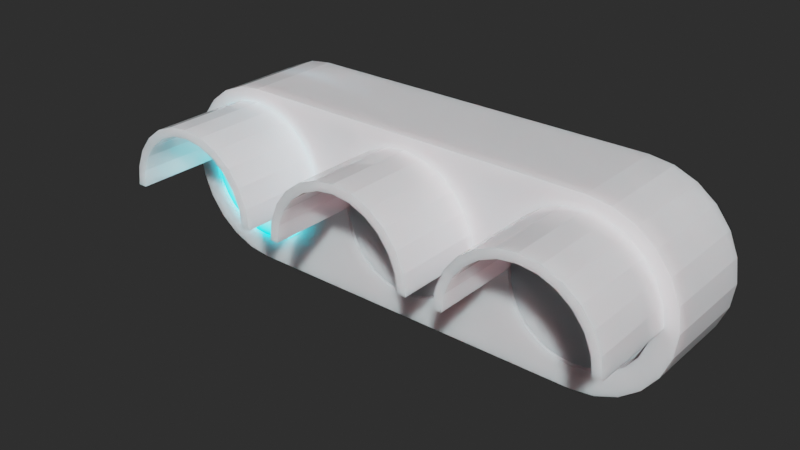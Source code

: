 # Source: traffic_light_green.blend  (saved by Blender 3.3.6; exported with 4.5.12 LTS)
import bpy
from mathutils import Matrix  # noqa: F401  (used for matrix-valued properties, if any)

bpy.ops.wm.read_factory_settings(use_empty=True)
scene = bpy.context.scene
scene.name = 'Scene'

# ---- collections
col_traffic_light_green = bpy.data.collections.new('traffic_light_green'); scene.collection.children.link(col_traffic_light_green)

# ---- materials (node trees are filled in below, after node groups)
mat_traffic_light_body = bpy.data.materials.new('traffic_light_body')
mat_traffic_light_green = bpy.data.materials.new('traffic_light_green')

# ---- material node trees
mat_traffic_light_body.use_nodes = True; mat_traffic_light_body.node_tree.nodes.clear()
_N = mat_traffic_light_body.node_tree.nodes; _L = mat_traffic_light_body.node_tree.links
n0 = _N.new('ShaderNodeOutputMaterial'); n0.name = 'Material Output'; n0.location = (300, 300)
n1 = _N.new('ShaderNodeBsdfPrincipled'); n1.name = 'Principled BSDF.001'; n1.location = (-361, 413)
n1.distribution = 'GGX'
n1.subsurface_method = 'BURLEY'
n1.inputs[2].default_value = 0.0
n1.inputs[3].default_value = 1.45
n1.inputs[8].default_value = 1.0
n1.inputs[9].default_value = (0.3, 0.2, 0.2)
n1.inputs[10].default_value = 0.2
n1.inputs[27].default_value = (0.0, 0.0, 0.0, 1.0)
n1.inputs[28].default_value = 1.0
n2 = _N.new('ShaderNodeRGB'); n2.name = 'RGB.001'; n2.location = (-788, 234)
n2.outputs[0].default_value = (1.0, 1.0, 1.0, 1.0)
n3 = _N.new('ShaderNodeRGB'); n3.name = 'RGB.002'; n3.location = (-969, 475)
n3.outputs[0].default_value = (0.9369, 0.9524, 1.0, 1.0)
n4 = _N.new('ShaderNodeRGB'); n4.name = 'RGB'; n4.location = (-777, 443)
n4.outputs[0].default_value = (1.0, 0.9484, 0.858, 1.0)
n5 = _N.new('ShaderNodeMix'); n5.name = 'Mix'; n5.location = (-531, 293)
n5.data_type = 'RGBA'
n5.inputs[0].default_value = 0.2
n5.inputs[7].default_value = (1.0, 0.9069, 0.8795, 1.0)
_L.new(n1.outputs[0], n0.inputs[0])
_L.new(n3.outputs[0], n5.inputs[6])
_L.new(n5.outputs[2], n1.inputs[0])
n0.is_active_output = True
mat_traffic_light_green.use_nodes = True; mat_traffic_light_green.node_tree.nodes.clear()
_N = mat_traffic_light_green.node_tree.nodes; _L = mat_traffic_light_green.node_tree.links
n0 = _N.new('ShaderNodeBsdfPrincipled'); n0.name = 'Principled BSDF'; n0.location = (10, 300)
n0.distribution = 'GGX'
n0.subsurface_method = 'BURLEY'
n0.inputs[1].default_value = 0.6
n0.inputs[2].default_value = 1.0
n0.inputs[3].default_value = 0.5
n0.inputs[28].default_value = 2.2
n1 = _N.new('ShaderNodeOutputMaterial'); n1.name = 'Material Output'; n1.location = (300, 300)
n2 = _N.new('ShaderNodeValToRGB'); n2.name = 'カラーランプ'; n2.location = (-280, -100)
while len(n2.color_ramp.elements) > 1: n2.color_ramp.elements.remove(n2.color_ramp.elements[-1])
n2.color_ramp.elements[0].position = 0.0; n2.color_ramp.elements[0].color = (0.0, 0.8447, 1.0, 1.0)
_e = n2.color_ramp.elements.new(0.9978); _e.color = (1.0, 1.0, 1.0, 1.0)
n3 = _N.new('ShaderNodeTexGradient'); n3.name = 'グラデーションテクスチャ'; n3.location = (-470, -120)
n3.gradient_type = 'SPHERICAL'
n4 = _N.new('ShaderNodeMapping'); n4.name = 'マッピング'; n4.location = (-660, -160)
n4.inputs[3].default_value = (7.0, 0.0, 7.0)
n5 = _N.new('ShaderNodeTexCoord'); n5.name = 'テクスチャ座標'; n5.location = (-850, -120)
n6 = _N.new('ShaderNodeBrightContrast'); n6.name = '輝度/コントラスト'; n6.location = (-180, 280)
n6.inputs[0].default_value = (0.0, 0.9207, 1.0, 1.0)
_L.new(n0.outputs[0], n1.inputs[0])
_L.new(n2.outputs[0], n0.inputs[27])
_L.new(n3.outputs[1], n2.inputs[0])
_L.new(n4.outputs[0], n3.inputs[0])
_L.new(n5.outputs[3], n4.inputs[0])
_L.new(n6.outputs[0], n0.inputs[0])
n1.is_active_output = True

# ---- world
world_world = bpy.data.worlds.new('World'); scene.world = world_world
world_world.use_nodes = True; world_world.node_tree.nodes.clear()
_N = world_world.node_tree.nodes; _L = world_world.node_tree.links
n0 = _N.new('ShaderNodeOutputWorld'); n0.name = 'World Output'; n0.location = (300, 300)
n1 = _N.new('ShaderNodeBackground'); n1.name = 'Background'; n1.location = (10, 300)
n1.inputs[0].default_value = (0.05088, 0.05088, 0.05088, 1.0)
n1.inputs[1].default_value = 0.5
_L.new(n1.outputs[0], n0.inputs[0])
n0.is_active_output = True
world_world.color = (0.05088, 0.05088, 0.05088)
world_world.use_sun_shadow = False
world_world.sun_shadow_jitter_overblur = 0.0

# ---- meshes
me_x = bpy.data.meshes.new('円')
me_x.from_pydata([(0.8042, -0.2172, 0.1459), (0.7758, -0.2172, 0.1431), (0.7485, -0.2172, 0.1348), (0.7234, -0.2172, 0.1214), (0.7013, -0.2172, 0.1033), (0.6832, -0.2172, 0.08122), (0.6698, -0.2172, 0.05607), (0.6615, -0.2172, 0.02877), (0.6587, -0.2172, 0.000382), (0.6615, -0.2172, -0.02801), (0.6698, -0.2172, -0.0553), (0.6832, -0.2172, -0.08046), (0.7013, -0.2172, -0.1025), (0.7234, -0.2172, -0.1206), (0.7485, -0.2172, -0.134), (0.7758, -0.2172, -0.1423), (0.8042, -0.2172, -0.1451), (0.8326, -0.2172, -0.1423), (0.8599, -0.2172, -0.134), (0.8851, -0.2172, -0.1206), (0.9071, -0.2172, -0.1025), (0.9252, -0.2172, -0.08046), (0.9387, -0.2172, -0.0553), (0.9469, -0.2172, -0.02801), (0.9497, -0.2172, 0.000382), (0.9469, -0.2172, 0.02877), (0.9387, -0.2172, 0.05607), (0.9252, -0.2172, 0.08122), (0.9071, -0.2172, 0.1033), (0.8851, -0.2172, 0.1214), (0.8599, -0.2172, 0.1348), (0.8326, -0.2172, 0.1431), (0.8042, -0.1614, 0.1459), (0.7758, -0.1614, 0.1431), (0.7485, -0.1614, 0.1348), (0.7234, -0.1614, 0.1214), (0.7013, -0.1614, 0.1033), (0.6832, -0.1614, 0.08122), (0.6698, -0.1614, 0.05607), (0.6615, -0.1614, 0.02877), (0.6587, -0.1614, 0.000382), (0.6615, -0.1614, -0.02801), (0.6698, -0.1614, -0.0553), (0.6832, -0.1614, -0.08046), (0.7013, -0.1614, -0.1025), (0.7234, -0.1614, -0.1206), (0.7485, -0.1614, -0.134), (0.7758, -0.1614, -0.1423), (0.8042, -0.1614, -0.1451), (0.8326, -0.1614, -0.1423), (0.8599, -0.1614, -0.134), (0.8851, -0.1614, -0.1206), (0.9071, -0.1614, -0.1025), (0.9252, -0.1614, -0.08046), (0.9387, -0.1614, -0.0553), (0.9469, -0.1614, -0.02801), (0.9497, -0.1614, 0.000382), (0.9469, -0.1614, 0.02877), (0.9387, -0.1614, 0.05607), (0.9252, -0.1614, 0.08122), (0.9071, -0.1614, 0.1033), (0.8851, -0.1614, 0.1214), (0.8599, -0.1614, 0.1348), (0.8326, -0.1614, 0.1431), (0.4045, -0.2172, 0.1459), (0.3761, -0.2172, 0.1431), (0.3488, -0.2172, 0.1348), (0.3237, -0.2172, 0.1214), (0.3016, -0.2172, 0.1033), (0.2835, -0.2172, 0.08122), (0.2701, -0.2172, 0.05607), (0.2618, -0.2172, 0.02877), (0.259, -0.2172, 0.000382), (0.2618, -0.2172, -0.02801), (0.2701, -0.2172, -0.0553), (0.2835, -0.2172, -0.08046), (0.3016, -0.2172, -0.1025), (0.3237, -0.2172, -0.1206), (0.3488, -0.2172, -0.134), (0.3761, -0.2172, -0.1423), (0.4045, -0.2172, -0.1451), (0.4329, -0.2172, -0.1423), (0.4602, -0.2172, -0.134), (0.4854, -0.2172, -0.1206), (0.5074, -0.2172, -0.1025), (0.5255, -0.2172, -0.08046), (0.5389, -0.2172, -0.0553), (0.5472, -0.2172, -0.02801), (0.55, -0.2172, 0.000382), (0.5472, -0.2172, 0.02877), (0.5389, -0.2172, 0.05607), (0.5255, -0.2172, 0.08122), (0.5074, -0.2172, 0.1033), (0.4854, -0.2172, 0.1214), (0.4602, -0.2172, 0.1348), (0.4329, -0.2172, 0.1431), (0.4045, -0.1614, 0.1459), (0.3761, -0.1614, 0.1431), (0.3488, -0.1614, 0.1348), (0.3237, -0.1614, 0.1214), (0.3016, -0.1614, 0.1033), (0.2835, -0.1614, 0.08122), (0.2701, -0.1614, 0.05607), (0.2618, -0.1614, 0.02877), (0.259, -0.1614, 0.000382), (0.2618, -0.1614, -0.02801), (0.2701, -0.1614, -0.0553), (0.2835, -0.1614, -0.08046), (0.3016, -0.1614, -0.1025), (0.3237, -0.1614, -0.1206), (0.3488, -0.1614, -0.134), (0.3761, -0.1614, -0.1423), (0.4045, -0.1614, -0.1451), (0.4329, -0.1614, -0.1423), (0.4602, -0.1614, -0.134), (0.4854, -0.1614, -0.1206), (0.5074, -0.1614, -0.1025), (0.5255, -0.1614, -0.08046), (0.5389, -0.1614, -0.0553), (0.5472, -0.1614, -0.02801), (0.55, -0.1614, 0.000382), (0.5472, -0.1614, 0.02877), (0.5389, -0.1614, 0.05607), (0.5255, -0.1614, 0.08122), (0.5074, -0.1614, 0.1033), (0.4854, -0.1614, 0.1214), (0.4602, -0.1614, 0.1348), (0.4329, -0.1614, 0.1431), (0.004474, -0.2172, 0.1459), (-0.02391, -0.2172, 0.1431), (-0.05121, -0.2172, 0.1348), (-0.07637, -0.2172, 0.1214), (-0.09842, -0.2172, 0.1033), (-0.1165, -0.2172, 0.08122), (-0.13, -0.2172, 0.05607), (-0.1382, -0.2172, 0.02877), (-0.141, -0.2172, 0.000382), (-0.1382, -0.2172, -0.02801), (-0.13, -0.2172, -0.0553), (-0.1165, -0.2172, -0.08046), (-0.09842, -0.2172, -0.1025), (-0.07637, -0.2172, -0.1206), (-0.05121, -0.2172, -0.134), (-0.02391, -0.2172, -0.1423), (0.004474, -0.2172, -0.1451), (0.03286, -0.2172, -0.1423), (0.06016, -0.2172, -0.134), (0.08531, -0.2172, -0.1206), (0.1074, -0.2172, -0.1025), (0.1255, -0.2172, -0.08046), (0.1389, -0.2172, -0.0553), (0.1472, -0.2172, -0.02801), (0.15, -0.2172, 0.000382), (0.1472, -0.2172, 0.02877), (0.1389, -0.2172, 0.05607), (0.1255, -0.2172, 0.08122), (0.1074, -0.2172, 0.1033), (0.08531, -0.2172, 0.1214), (0.06016, -0.2172, 0.1348), (0.03286, -0.2172, 0.1431), (0.004474, -0.1614, 0.1459), (-0.02391, -0.1614, 0.1431), (-0.05121, -0.1614, 0.1348), (-0.07637, -0.1614, 0.1214), (-0.09842, -0.1614, 0.1033), (-0.1165, -0.1614, 0.08122), (-0.13, -0.1614, 0.05607), (-0.1382, -0.1614, 0.02877), (-0.141, -0.1614, 0.000382), (-0.1382, -0.1614, -0.02801), (-0.13, -0.1614, -0.0553), (-0.1165, -0.1614, -0.08046), (-0.09842, -0.1614, -0.1025), (-0.07637, -0.1614, -0.1206), (-0.05121, -0.1614, -0.134), (-0.02391, -0.1614, -0.1423), (0.004474, -0.1614, -0.1451), (0.03286, -0.1614, -0.1423), (0.06016, -0.1614, -0.134), (0.08531, -0.1614, -0.1206), (0.1074, -0.1614, -0.1025), (0.1255, -0.1614, -0.08046), (0.1389, -0.1614, -0.0553), (0.1472, -0.1614, -0.02801), (0.15, -0.1614, 0.000382), (0.1472, -0.1614, 0.02877), (0.1389, -0.1614, 0.05607), (0.1255, -0.1614, 0.08122), (0.1074, -0.1614, 0.1033), (0.08531, -0.1614, 0.1214), (0.06016, -0.1614, 0.1348), (0.03286, -0.1614, 0.1431)], [], [(11, 10, 42, 43), (25, 24, 56, 57), (12, 11, 43, 44), (26, 25, 57, 58), (13, 12, 44, 45), (27, 26, 58, 59), (14, 13, 45, 46), (1, 0, 32, 33), (28, 27, 59, 60), (15, 14, 46, 47), (2, 1, 33, 34), (29, 28, 60, 61), (16, 15, 47, 48), (3, 2, 34, 35), (30, 29, 61, 62), (17, 16, 48, 49), (4, 3, 35, 36), (31, 30, 62, 63), (18, 17, 49, 50), (5, 4, 36, 37), (0, 31, 63, 32), (19, 18, 50, 51), (6, 5, 37, 38), (20, 19, 51, 52), (7, 6, 38, 39), (21, 20, 52, 53), (8, 7, 39, 40), (22, 21, 53, 54), (9, 8, 40, 41), (23, 22, 54, 55), (10, 9, 41, 42), (24, 23, 55, 56), (75, 74, 106, 107), (89, 88, 120, 121), (76, 75, 107, 108), (90, 89, 121, 122), (77, 76, 108, 109), (91, 90, 122, 123), (78, 77, 109, 110), (65, 64, 96, 97), (92, 91, 123, 124), (79, 78, 110, 111), (66, 65, 97, 98), (93, 92, 124, 125), (80, 79, 111, 112), (67, 66, 98, 99), (94, 93, 125, 126), (81, 80, 112, 113), (68, 67, 99, 100), (95, 94, 126, 127), (82, 81, 113, 114), (69, 68, 100, 101), (64, 95, 127, 96), (83, 82, 114, 115), (70, 69, 101, 102), (84, 83, 115, 116), (71, 70, 102, 103), (85, 84, 116, 117), (72, 71, 103, 104), (86, 85, 117, 118), (73, 72, 104, 105), (87, 86, 118, 119), (74, 73, 105, 106), (88, 87, 119, 120), (139, 138, 170, 171), (153, 152, 184, 185), (140, 139, 171, 172), (154, 153, 185, 186), (141, 140, 172, 173), (155, 154, 186, 187), (142, 141, 173, 174), (129, 128, 160, 161), (156, 155, 187, 188), (143, 142, 174, 175), (130, 129, 161, 162), (157, 156, 188, 189), (144, 143, 175, 176), (131, 130, 162, 163), (158, 157, 189, 190), (145, 144, 176, 177), (132, 131, 163, 164), (159, 158, 190, 191), (146, 145, 177, 178), (133, 132, 164, 165), (128, 159, 191, 160), (147, 146, 178, 179), (134, 133, 165, 166), (148, 147, 179, 180), (135, 134, 166, 167), (149, 148, 180, 181), (136, 135, 167, 168), (150, 149, 181, 182), (137, 136, 168, 169), (151, 150, 182, 183), (138, 137, 169, 170), (152, 151, 183, 184), (161, 160, 191, 190, 189, 188, 187, 186, 185, 184, 183, 182, 181, 180, 179, 178, 177, 176, 175, 174, 173, 172, 171, 170, 169, 168, 167, 166, 165, 164, 163, 162), (129, 130, 131, 132, 133, 134, 135, 136, 137, 138, 139, 140, 141, 142, 143, 144, 145, 146, 147, 148, 149, 150, 151, 152, 153, 154, 155, 156, 157, 158, 159, 128), (97, 96, 127, 126, 125, 124, 123, 122, 121, 120, 119, 118, 117, 116, 115, 114, 113, 112, 111, 110, 109, 108, 107, 106, 105, 104, 103, 102, 101, 100, 99, 98), (65, 66, 67, 68, 69, 70, 71, 72, 73, 74, 75, 76, 77, 78, 79, 80, 81, 82, 83, 84, 85, 86, 87, 88, 89, 90, 91, 92, 93, 94, 95, 64), (33, 32, 63, 62, 61, 60, 59, 58, 57, 56, 55, 54, 53, 52, 51, 50, 49, 48, 47, 46, 45, 44, 43, 42, 41, 40, 39, 38, 37, 36, 35, 34), (1, 2, 3, 4, 5, 6, 7, 8, 9, 10, 11, 12, 13, 14, 15, 16, 17, 18, 19, 20, 21, 22, 23, 24, 25, 26, 27, 28, 29, 30, 31, 0)])
me_x.polygons.foreach_set('material_index', [0, 0, 0, 0, 0, 0, 0, 0, 0, 0, 0, 0, 0, 0, 0, 0, 0, 0, 0, 0, 0, 0, 0, 0, 0, 0, 0, 0, 0, 0, 0, 0, 0, 0, 0, 0, 0, 0, 0, 0, 0, 0, 0, 0, 0, 0, 0, 0, 0, 0, 0, 0, 0, 0, 0, 0, 0, 0, 0, 0, 0, 0, 0, 0, 1, 1, 1, 1, 1, 1, 1, 1, 1, 1, 1, 1, 1, 1, 1, 1, 1, 1, 1, 1, 1, 1, 1, 1, 1, 1, 1, 1, 1, 1, 1, 1, 1, 1, 0, 0, 0, 0])
_uv = me_x.uv_layers.new(name='UVマップ')
_uv.uv.foreach_set('vector', [0.0, 0.0, 0.0, 0.0, 0.0, 0.0, 0.0, 0.0, 0.0, 0.0, 0.0, 0.0, 0.0, 0.0, 0.0, 0.0, 0.0, 0.0, 0.0, 0.0, 0.0, 0.0, 0.0, 0.0, 0.0, 0.0, 0.0, 0.0, 0.0, 0.0, 0.0, 0.0, 0.0, 0.0, 0.0, 0.0, 0.0, 0.0, 0.0, 0.0, 0.0, 0.0, 0.0, 0.0, 0.0, 0.0, 0.0, 0.0, 0.0, 0.0, 0.0, 0.0, 0.0, 0.0, 0.0, 0.0, 0.0, 0.0, 0.0, 0.0, 0.0, 0.0, 0.0, 0.0, 0.0, 0.0, 0.0, 0.0, 0.0, 0.0, 0.0, 0.0, 0.0, 0.0, 0.0, 0.0, 0.0, 0.0, 0.0, 0.0, 0.0, 0.0, 0.0, 0.0, 0.0, 0.0, 0.0, 0.0, 0.0, 0.0, 0.0, 0.0, 0.0, 0.0, 0.0, 0.0, 0.0, 0.0, 0.0, 0.0, 0.0, 0.0, 0.0, 0.0, 0.0, 0.0, 0.0, 0.0, 0.0, 0.0, 0.0, 0.0, 0.0, 0.0, 0.0, 0.0, 0.0, 0.0, 0.0, 0.0, 0.0, 0.0, 0.0, 0.0, 0.0, 0.0, 0.0, 0.0, 0.0, 0.0, 0.0, 0.0, 0.0, 0.0, 0.0, 0.0, 0.0, 0.0, 0.0, 0.0, 0.0, 0.0, 0.0, 0.0, 0.0, 0.0, 0.0, 0.0, 0.0, 0.0, 0.0, 0.0, 0.0, 0.0, 0.0, 0.0, 0.0, 0.0, 0.0, 0.0, 0.0, 0.0, 0.0, 0.0, 0.0, 0.0, 0.0, 0.0, 0.0, 0.0, 0.0, 0.0, 0.0, 0.0, 0.0, 0.0, 0.0, 0.0, 0.0, 0.0, 0.0, 0.0, 0.0, 0.0, 0.0, 0.0, 0.0, 0.0, 0.0, 0.0, 0.0, 0.0, 0.0, 0.0, 0.0, 0.0, 0.0, 0.0, 0.0, 0.0, 0.0, 0.0, 0.0, 0.0, 0.0, 0.0, 0.0, 0.0, 0.0, 0.0, 0.0, 0.0, 0.0, 0.0, 0.0, 0.0, 0.0, 0.0, 0.0, 0.0, 0.0, 0.0, 0.0, 0.0, 0.0, 0.0, 0.0, 0.0, 0.0, 0.0, 0.0, 0.0, 0.0, 0.0, 0.0, 0.0, 0.0, 0.0, 0.0, 0.0, 0.0, 0.0, 0.0, 0.0, 0.0, 0.0, 0.0, 0.0, 0.0, 0.0, 0.0, 0.0, 0.0, 0.0, 0.0, 0.0, 0.0, 0.0, 0.0, 0.0, 0.0, 0.0, 0.0, 0.0, 0.0, 0.0, 0.0, 0.0, 0.0, 0.0, 0.0, 0.0, 0.0, 0.0, 0.0, 0.0, 0.0, 0.0, 0.0, 0.0, 0.0, 0.0, 0.0, 0.0, 0.0, 0.0, 0.0, 0.0, 0.0, 0.0, 0.0, 0.0, 0.0, 0.0, 0.0, 0.0, 0.0, 0.0, 0.0, 0.0, 0.0, 0.0, 0.0, 0.0, 0.0, 0.0, 0.0, 0.0, 0.0, 0.0, 0.0, 0.0, 0.0, 0.0, 0.0, 0.0, 0.0, 0.0, 0.0, 0.0, 0.0, 0.0, 0.0, 0.0, 0.0, 0.0, 0.0, 0.0, 0.0, 0.0, 0.0, 0.0, 0.0, 0.0, 0.0, 0.0, 0.0, 0.0, 0.0, 0.0, 0.0, 0.0, 0.0, 0.0, 0.0, 0.0, 0.0, 0.0, 0.0, 0.0, 0.0, 0.0, 0.0, 0.0, 0.0, 0.0, 0.0, 0.0, 0.0, 0.0, 0.0, 0.0, 0.0, 0.0, 0.0, 0.0, 0.0, 0.0, 0.0, 0.0, 0.0, 0.0, 0.0, 0.0, 0.0, 0.0, 0.0, 0.0, 0.0, 0.0, 0.0, 0.0, 0.0, 0.0, 0.0, 0.0, 0.0, 0.0, 0.0, 0.0, 0.0, 0.0, 0.0, 0.0, 0.0, 0.0, 0.0, 0.0, 0.0, 0.0, 0.0, 0.0, 0.0, 0.0, 0.0, 0.0, 0.0, 0.0, 0.0, 0.0, 0.0, 0.0, 0.0, 0.0, 0.0, 0.0, 0.0, 0.0, 0.0, 0.0, 0.0, 0.0, 0.0, 0.0, 0.0, 0.0, 0.0, 0.0, 0.0, 0.0, 0.0, 0.0, 0.0, 0.0, 0.0, 0.0, 0.0, 0.0, 0.0, 0.0, 0.0, 0.0, 0.0, 0.0, 0.0, 0.0, 0.0, 0.0, 0.0, 0.0, 0.0, 0.0, 0.0, 0.0, 0.0, 0.0, 0.0, 0.0, 0.0, 0.0, 0.0, 0.0, 0.0, 0.0, 0.0, 0.0, 0.0, 0.0, 0.0, 0.0, 0.0, 0.0, 0.0, 0.0, 0.0, 0.0, 0.0, 0.0, 0.0, 0.0, 0.0, 0.0, 0.0, 0.0, 0.0, 0.0, 0.0, 0.0, 0.0, 0.0, 0.0, 0.0, 0.0, 0.0, 0.0, 0.0, 0.0, 0.0, 0.0, 0.0, 0.0, 0.0, 0.0, 0.0, 0.0, 0.0, 0.0, 0.0, 0.0, 0.0, 0.0, 0.0, 0.0, 0.0, 0.0, 0.0, 0.0, 0.0, 0.0, 0.0, 0.0, 0.0, 0.0, 0.0, 0.0, 0.0, 0.0, 0.0, 0.0, 0.0, 0.0, 0.0, 0.0, 0.0, 0.0, 0.0, 0.0, 0.0, 0.0, 0.0, 0.0, 0.0, 0.0, 0.0, 0.0, 0.0, 0.0, 0.0, 0.0, 0.0, 0.0, 0.0, 0.0, 0.0, 0.0, 0.0, 0.0, 0.0, 0.0, 0.0, 0.0, 0.0, 0.0, 0.0, 0.0, 0.0, 0.0, 0.0, 0.0, 0.0, 0.0, 0.0, 0.0, 0.0, 0.0, 0.0, 0.0, 0.0, 0.0, 0.0, 0.0, 0.0, 0.0, 0.0, 0.0, 0.0, 0.0, 0.0, 0.0, 0.0, 0.0, 0.0, 0.0, 0.0, 0.0, 0.0, 0.0, 0.0, 0.0, 0.0, 0.0, 0.0, 0.0, 0.0, 0.0, 0.0, 0.0, 0.0, 0.0, 0.0, 0.0, 0.0, 0.0, 0.0, 0.0, 0.0, 0.0, 0.0, 0.0, 0.0, 0.0, 0.0, 0.0, 0.0, 0.0, 0.0, 0.0, 0.0, 0.0, 0.0, 0.0, 0.0, 0.0, 0.0, 0.0, 0.0, 0.0, 0.0, 0.0, 0.0, 0.0, 0.0, 0.0, 0.0, 0.0, 0.0, 0.0, 0.0, 0.0, 0.0, 0.0, 0.0, 0.0, 0.0, 0.0, 0.0, 0.0, 0.0, 0.0, 0.0, 0.0, 0.0, 0.0, 0.0, 0.0, 0.0, 0.0, 0.0, 0.0, 0.0, 0.0, 0.0, 0.0, 0.0, 0.0, 0.0, 0.0, 0.0, 0.0, 0.0, 0.0, 0.0, 0.0, 0.0, 0.0, 0.0, 0.0, 0.0, 0.0, 0.0, 0.0, 0.0, 0.0, 0.0, 0.0, 0.0, 0.0, 0.0, 0.0, 0.0, 0.0, 0.0, 0.0, 0.0, 0.0, 0.0, 0.0, 0.0, 0.0, 0.0, 0.0, 0.0, 0.0, 0.0, 0.0, 0.0, 0.0, 0.0, 0.0, 0.0, 0.0, 0.0, 0.0, 0.0, 0.0, 0.0, 0.0, 0.0, 0.0, 0.0, 0.0, 0.0, 0.0, 0.0, 0.0, 0.0, 0.0, 0.0, 0.0, 0.0, 0.0, 0.0, 0.0, 0.0, 0.0, 0.0, 0.0, 0.0, 0.0, 0.0, 0.0, 0.0, 0.0, 0.0, 0.0, 0.0, 0.0, 0.0, 0.0, 0.0, 0.0, 0.0, 0.0, 0.0, 0.0, 0.0, 0.0, 0.0, 0.0, 0.0, 0.0, 0.0, 0.0, 0.0, 0.0, 0.0, 0.0, 0.0, 0.0, 0.0, 0.0, 0.0, 0.0, 0.0, 0.0, 0.0, 0.0, 0.0, 0.0, 0.0, 0.0, 0.0, 0.0, 0.0, 0.0, 0.0, 0.0, 0.0, 0.0, 0.0, 0.0, 0.0, 0.0, 0.0, 0.0, 0.0, 0.0, 0.0, 0.0, 0.0, 0.0, 0.0, 0.0, 0.0, 0.0, 0.0, 0.0, 0.0, 0.0, 0.0, 0.0, 0.0, 0.0, 0.0, 0.0, 0.0, 0.0, 0.0, 0.0, 0.0, 0.0, 0.0, 0.0, 0.0, 0.0, 0.0, 0.0, 0.0, 0.0, 0.0, 0.0, 0.0, 0.0, 0.0, 0.0, 0.0, 0.0, 0.0, 0.0, 0.0, 0.0, 0.0, 0.0, 0.0, 0.0, 0.0, 0.0, 0.0, 0.0, 0.0, 0.0, 0.0, 0.0, 0.0, 0.0, 0.0, 0.0, 0.0, 0.0, 0.0, 0.0, 0.0, 0.0, 0.0, 0.0, 0.0, 0.0, 0.0, 0.0, 0.0, 0.0, 0.0, 0.0, 0.0, 0.0, 0.0, 0.0, 0.0, 0.0, 0.0, 0.0, 0.0, 0.0, 0.0, 0.0, 0.0, 0.0, 0.0, 0.0, 0.0, 0.0, 0.0, 0.0, 0.0, 0.0, 0.0, 0.0, 0.0, 0.0, 0.0, 0.0, 0.0, 0.0, 0.0, 0.0, 0.0, 0.0, 0.0, 0.0, 0.0, 0.0, 0.0, 0.0, 0.0, 0.0, 0.0, 0.0, 0.0, 0.0, 0.0, 0.0, 0.0, 0.0, 0.0, 0.0, 0.0, 0.0, 0.0, 0.0, 0.0, 0.0, 0.0, 0.0, 0.0, 0.0, 0.0, 0.0, 0.0, 0.0, 0.0, 0.0, 0.0, 0.0, 0.0, 0.0, 0.0, 0.0, 0.0, 0.0, 0.0, 0.0, 0.0, 0.0, 0.0, 0.0, 0.0, 0.0, 0.0, 0.0, 0.0, 0.0, 0.0, 0.0, 0.0, 0.0, 0.0, 0.0, 0.0, 0.0, 0.0, 0.0, 0.0, 0.0, 0.0, 0.0, 0.0, 0.0, 0.0, 0.0, 0.0, 0.0, 0.0, 0.0, 0.0, 0.0, 0.0, 0.0, 0.0, 0.0, 0.0, 0.0, 0.0, 0.0, 0.0, 0.0, 0.0, 0.0, 0.0, 0.0, 0.0, 0.0, 0.0, 0.0, 0.0, 0.0, 0.0, 0.0, 0.0, 0.0, 0.0, 0.0, 0.0, 0.0, 0.0, 0.0, 0.0, 0.0, 0.0, 0.0, 0.0, 0.0, 0.0, 0.0, 0.0, 0.0, 0.0, 0.0, 0.0, 0.0, 0.0, 0.0, 0.0, 0.0, 0.0, 0.0, 0.0, 0.0, 0.0, 0.0, 0.0, 0.0, 0.0, 0.0, 0.0, 0.0, 0.0, 0.0, 0.0, 0.0, 0.0, 0.0, 0.0, 0.0, 0.0, 0.0, 0.0, 0.0, 0.0, 0.0, 0.0, 0.0, 0.0, 0.0, 0.0, 0.0, 0.0, 0.0, 0.0, 0.0, 0.0, 0.0, 0.0, 0.0, 0.0, 0.0, 0.0, 0.0, 0.0, 0.0, 0.0, 0.0, 0.0, 0.0, 0.0, 0.0, 0.0, 0.0, 0.0, 0.0, 0.0, 0.0, 0.0, 0.0, 0.0, 0.0, 0.0, 0.0, 0.0, 0.0, 0.0, 0.0, 0.0, 0.0, 0.0, 0.0, 0.0, 0.0, 0.0, 0.0, 0.0, 0.0, 0.0, 0.0, 0.0, 0.0, 0.0, 0.0, 0.0, 0.0, 0.0, 0.0, 0.0, 0.0, 0.0, 0.0, 0.0, 0.0, 0.0, 0.0, 0.0, 0.0, 0.0, 0.0, 0.0, 0.0, 0.0, 0.0, 0.0, 0.0, 0.0, 0.0, 0.0])
me_x.materials.append(mat_traffic_light_body)
me_x.materials.append(mat_traffic_light_green)
me_x.update()
me_body_001 = bpy.data.meshes.new('body.001')
me_body_001.from_pydata([(-0.1893, -0.22, 0.0523), (-0.1693, -3.016e-08, 0.1005), (-0.1893, -2.928e-08, 0.0523), (-0.1693, -0.22, 0.1005), (0.11, -0.22, -0.1055), (0.1338, -0.103, -0.07447), (0.11, -0.103, -0.1055), (0.1338, -0.22, -0.07447), (-0.1022, -0.42, 0.1066), (-0.126, -0.103, 0.07553), (-0.1022, -0.103, 0.1066), (-0.126, -0.42, 0.07553), (-0.141, -0.42, 0.03936), (-0.1461, -0.103, 0.0005337), (-0.141, -0.103, 0.03936), (-0.1461, -0.22, 0.0005337), (-0.1461, -0.42, 0.0005337), (0.1338, -0.42, 0.07553), (0.11, -0.103, 0.1066), (0.1338, -0.103, 0.07553), (0.11, -0.42, 0.1066), (-0.126, -0.22, -0.07447), (-0.1022, -0.103, -0.1055), (-0.126, -0.103, -0.07447), (-0.1022, -0.22, -0.1055), (0.04273, -0.22, -0.1444), (0.003911, -0.103, -0.1495), (0.003911, -0.22, -0.1495), (0.04273, -0.103, -0.1444), (-0.07109, -0.103, -0.1294), (-0.07109, -0.22, -0.1294), (-0.141, -0.103, -0.03829), (-0.141, -0.22, -0.03829), (0.6539, -0.22, 0.0005337), (0.659, -0.103, -0.03829), (0.6539, -0.103, 0.0005337), (0.659, -0.22, -0.03829), (0.674, -0.22, -0.07447), (0.6978, -0.103, -0.1055), (0.674, -0.103, -0.07447), (0.6978, -0.22, -0.1055), (-0.04009, -0.42, 0.1647), (0.04791, -0.42, 0.1647), (0.003911, -0.42, 0.1705), (-0.08109, -0.42, 0.1478), (0.003911, -0.42, 0.1505), (-0.03491, -0.42, 0.1454), (-0.1163, -0.42, 0.1207), (-0.07109, -0.42, 0.1304), (-0.1433, -0.42, 0.08553), (-0.1603, -0.42, 0.04453), (-0.1661, -0.42, 0.0005337), (0.08891, -0.42, 0.1478), (0.04273, -0.42, 0.1454), (0.1241, -0.42, 0.1207), (0.07891, -0.42, 0.1304), (0.1511, -0.42, 0.08553), (0.1681, -0.42, 0.04453), (0.1488, -0.42, 0.03936), (0.1739, -0.42, 0.0005337), (0.1539, -0.42, 0.0005337), (0.8939, -0.1, 0.1564), (0.8427, -0.1, 0.1454), (0.8039, -0.1, 0.1505), (0.9312, -0.1, 0.1278), (0.8789, -0.1, 0.1304), (0.91, -0.1, 0.1066), (0.9598, -0.1, 0.09053), (0.9338, -0.1, 0.07553), (0.9778, -0.1, 0.04712), (0.9488, -0.1, 0.03936), (0.9839, -0.1, 0.0005337), (0.9539, -0.1, 0.0005337), (0.9778, -0.1, -0.04605), (0.9488, -0.1, -0.03829), (0.9338, -0.1, -0.07447), (0.9598, -0.1, -0.08947), (0.91, -0.1, -0.1055), (0.9312, -0.1, -0.1267), (0.8789, -0.1, -0.1294), (0.8939, -0.1, -0.1554), (0.8427, -0.1, -0.1444), (0.8039, -0.1, -0.1495), (0.4039, -0.1, -0.1495), (0.003911, -0.1, -0.1495), (-0.08609, -0.1, -0.1554), (-0.04268, -0.1, -0.1733), (0.8505, -0.1, -0.1733), (0.8039, -0.1, -0.1795), (0.003911, -0.1, -0.1795), (-0.126, -0.1, -0.07447), (-0.1685, -0.1, -0.04947), (-0.141, -0.1, -0.03829), (-0.152, -0.1, -0.08947), (-0.1022, -0.1, -0.1055), (-0.1234, -0.1, -0.1267), (-0.07109, -0.1, -0.1294), (-0.03491, -0.1, -0.1444), (0.4039, -0.1, 0.1505), (0.04273, -0.1, 0.1454), (0.003911, -0.1, 0.1505), (0.3651, -0.1, 0.1454), (0.3289, -0.1, 0.1304), (0.07891, -0.1, 0.1304), (0.2978, -0.1, 0.1066), (0.11, -0.1, 0.1066), (0.1338, -0.1, 0.07553), (0.274, -0.1, 0.07553), (0.259, -0.1, 0.03936), (0.1488, -0.1, 0.03936), (0.2539, -0.1, 0.0005337), (0.1539, -0.1, 0.0005337), (0.1488, -0.1, -0.03829), (0.259, -0.1, -0.03829), (0.274, -0.1, -0.07447), (0.1338, -0.1, -0.07447), (0.2978, -0.1, -0.1055), (0.11, -0.1, -0.1055), (0.3289, -0.1, -0.1294), (0.07891, -0.1, -0.1294), (0.3651, -0.1, -0.1444), (0.04273, -0.1, -0.1444), (0.7651, -0.1, 0.1454), (0.4427, -0.1, 0.1454), (0.7289, -0.1, 0.1304), (0.4789, -0.1, 0.1304), (0.51, -0.1, 0.1066), (0.6978, -0.1, 0.1066), (0.674, -0.1, 0.07553), (0.5338, -0.1, 0.07553), (0.5488, -0.1, 0.03936), (0.659, -0.1, 0.03936), (0.6539, -0.1, 0.0005337), (0.5539, -0.1, 0.0005337), (0.5488, -0.1, -0.03829), (0.659, -0.1, -0.03829), (0.674, -0.1, -0.07447), (0.5338, -0.1, -0.07447), (0.6978, -0.1, -0.1055), (0.51, -0.1, -0.1055), (0.4789, -0.1, -0.1294), (0.7289, -0.1, -0.1294), (0.4427, -0.1, -0.1444), (0.7651, -0.1, -0.1444), (0.8505, -0.1, 0.1744), (0.003911, -0.1, 0.1805), (0.8039, -0.1, 0.1805), (-0.04268, -0.1, 0.1744), (-0.08609, -0.1, 0.1564), (-0.03491, -0.1, 0.1454), (-0.1234, -0.1, 0.1278), (-0.07109, -0.1, 0.1304), (-0.1022, -0.1, 0.1066), (-0.152, -0.1, 0.09053), (-0.126, -0.1, 0.07553), (-0.1685, -0.1, 0.05053), (-0.141, -0.1, 0.03936), (-0.1895, -0.1, 0.05053), (-0.1961, -0.1, 0.0005337), (-0.1461, -0.1, 0.0005337), (-0.1895, -0.1, -0.04947), (0.8789, -0.22, -0.1294), (0.8427, -0.103, -0.1444), (0.8427, -0.22, -0.1444), (0.8789, -0.103, -0.1294), (0.9488, -0.22, -0.03829), (0.9539, -0.103, 0.0005337), (0.9488, -0.103, -0.03829), (0.9539, -0.22, 0.0005337), (0.91, -0.22, -0.1055), (0.9338, -0.103, -0.07447), (0.91, -0.103, -0.1055), (0.9338, -0.22, -0.07447), (0.9488, -0.103, 0.03936), (0.9488, -0.42, 0.03936), (0.9539, -0.42, 0.0005337), (0.7289, -0.103, 0.1304), (0.6978, -0.42, 0.1066), (0.6978, -0.103, 0.1066), (0.7289, -0.42, 0.1304), (0.3289, -0.103, 0.1304), (0.3651, -0.103, 0.1454), (0.2978, -0.103, 0.1066), (0.274, -0.103, 0.07553), (0.259, -0.103, 0.03936), (0.2539, -0.103, 0.0005337), (0.259, -0.103, -0.03829), (0.274, -0.103, -0.07447), (0.2978, -0.103, -0.1055), (0.3289, -0.103, -0.1294), (0.3651, -0.103, -0.1444), (0.4039, -0.103, -0.1495), (0.4427, -0.103, -0.1444), (0.4789, -0.103, -0.1294), (0.51, -0.103, -0.1055), (0.5338, -0.103, -0.07447), (0.5488, -0.103, -0.03829), (0.5539, -0.103, 0.0005337), (0.5488, -0.103, 0.03936), (0.5338, -0.103, 0.07553), (0.2539, -0.22, 0.0005337), (0.259, -0.22, -0.03829), (0.274, -0.22, -0.07447), (0.2978, -0.22, -0.1055), (0.51, -0.103, 0.1066), (0.4789, -0.42, 0.1304), (0.4789, -0.103, 0.1304), (0.51, -0.42, 0.1066), (0.2978, -0.42, 0.1066), (0.3289, -0.42, 0.1304), (0.274, -0.42, 0.07553), (0.4427, -0.42, 0.1454), (0.4427, -0.103, 0.1454), (0.3651, -0.42, 0.1454), (0.3289, -0.22, -0.1294), (0.4039, -0.103, 0.1505), (0.4039, -0.42, 0.1505), (0.259, -0.42, 0.03936), (0.4427, -0.22, -0.1444), (0.4039, -0.22, -0.1495), (0.2539, -0.42, 0.0005337), (0.51, -0.22, -0.1055), (0.5338, -0.22, -0.07447), (0.5338, -0.42, 0.07553), (0.5539, -0.22, 0.0005337), (0.5488, -0.42, 0.03936), (0.5539, -0.42, 0.0005337), (0.5488, -0.22, -0.03829), (0.3651, -0.22, -0.1444), (0.4789, -0.22, -0.1294), (0.8427, -0.103, 0.1454), (0.8039, -0.42, 0.1505), (0.8039, -0.103, 0.1505), (0.8427, -0.42, 0.1454), (0.7599, -0.42, 0.1647), (0.8479, -0.42, 0.1647), (0.8039, -0.42, 0.1705), (0.7189, -0.42, 0.1478), (0.7651, -0.42, 0.1454), (0.6837, -0.42, 0.1207), (0.6567, -0.42, 0.08553), (0.674, -0.42, 0.07553), (0.6397, -0.42, 0.04453), (0.659, -0.42, 0.03936), (0.6339, -0.42, 0.0005337), (0.6539, -0.42, 0.0005337), (0.8889, -0.42, 0.1478), (0.9241, -0.42, 0.1207), (0.8789, -0.42, 0.1304), (0.91, -0.42, 0.1066), (0.9511, -0.42, 0.08553), (0.9338, -0.42, 0.07553), (0.9681, -0.42, 0.04453), (0.9739, -0.42, 0.0005337), (0.7651, -0.103, 0.1454), (0.91, -0.103, 0.1066), (0.9338, -0.103, 0.07553), (0.8789, -0.103, 0.1304), (0.659, -0.103, 0.03936), (0.674, -0.103, 0.07553), (0.9739, -0.22, 0.0005337), (0.9681, -0.22, 0.04453), (0.8479, -0.22, 0.1647), (0.8889, -0.22, 0.1478), (0.8039, -0.22, 0.1705), (0.6339, -0.22, 0.0005337), (0.9511, -0.22, 0.08553), (0.9241, -0.22, 0.1207), (0.6837, -0.22, 0.1207), (0.6567, -0.22, 0.08553), (0.7189, -0.22, 0.1478), (0.7599, -0.22, 0.1647), (0.6397, -0.22, 0.04453), (0.7651, -0.103, -0.1444), (0.7289, -0.103, -0.1294), (0.8039, -0.103, -0.1495), (-0.03491, -0.103, 0.1454), (0.003911, -0.103, 0.1505), (0.07891, -0.103, 0.1304), (0.04273, -0.103, 0.1454), (0.07891, -0.103, -0.1294), (0.1488, -0.103, 0.03936), (-0.03491, -0.103, -0.1444), (0.1539, -0.103, 0.0005337), (-0.07109, -0.103, 0.1304), (0.1488, -0.103, -0.03829), (0.9778, -8.03e-08, -0.04605), (0.9598, -7.951e-08, -0.08947), (0.9312, -7.826e-08, -0.1267), (0.9778, -8.03e-08, 0.04712), (0.9839, -8.056e-08, 0.0005337), (-0.152, -3.091e-08, 0.09053), (-0.1234, -3.216e-08, 0.1278), (0.8505, -7.473e-08, -0.1733), (0.8939, -7.663e-08, -0.1554), (0.9312, -7.826e-08, 0.1278), (0.8939, -7.663e-08, 0.1564), (-0.1685, -3.019e-08, 0.05053), (-0.1234, -3.216e-08, -0.1267), (-0.08609, -3.379e-08, -0.1554), (-0.152, -3.091e-08, -0.08947), (-0.08609, -3.379e-08, 0.1564), (0.5511, -0.42, 0.08553), (0.5681, -0.22, 0.04453), (0.5511, -0.22, 0.08553), (0.5681, -0.42, 0.04453), (0.1739, -0.22, 0.0005337), (0.1681, -0.22, 0.04453), (0.9598, -7.951e-08, 0.09053), (0.04791, -0.22, 0.1647), (0.08891, -0.22, 0.1478), (0.3189, -0.42, 0.1478), (0.2837, -0.22, 0.1207), (0.2837, -0.42, 0.1207), (0.3189, -0.22, 0.1478), (-0.04268, -3.569e-08, -0.1733), (0.003911, -3.773e-08, -0.1795), (0.1488, -0.22, -0.03829), (0.1539, -0.22, 0.0005337), (0.2339, -0.22, 0.0005337), (0.07891, -0.22, -0.1294), (0.8039, -0.22, -0.1495), (-0.09609, -0.22, 0.1737), (0.003911, -0.22, 0.1705), (0.4039, -0.22, 0.1705), (-0.04009, -0.22, 0.1647), (-0.1375, -0.22, 0.142), (-0.08109, -0.22, 0.1478), (-0.1163, -0.22, 0.1207), (-0.1433, -0.22, 0.08553), (-0.1603, -0.22, 0.04453), (-0.1961, -0.22, 0.0005337), (-0.1661, -0.22, 0.0005337), (-0.1893, -0.22, -0.05123), (-0.1693, -0.22, -0.09947), (-0.1375, -0.22, -0.1409), (-0.03491, -0.22, -0.1444), (-0.09609, -0.22, -0.1727), (1.004, -0.22, 0.0005337), (0.9971, -0.22, -0.05123), (0.9771, -0.22, -0.09947), (0.9453, -0.22, -0.1409), (0.9039, -0.22, -0.1727), (-0.04785, -0.22, -0.1927), (0.8557, -0.22, -0.1927), (0.003911, -0.22, -0.1995), (0.8039, -0.22, -0.1995), (0.5739, -0.22, 0.0005337), (0.7289, -0.22, -0.1294), (0.7651, -0.22, -0.1444), (0.4479, -0.22, 0.1647), (0.4889, -0.22, 0.1478), (0.5241, -0.22, 0.1207), (0.3599, -0.22, 0.1647), (0.1241, -0.22, 0.1207), (0.1511, -0.22, 0.08553), (0.2567, -0.22, 0.08553), (0.2397, -0.22, 0.04453), (0.003911, -0.22, 0.2005), (0.8557, -0.22, 0.1937), (0.8039, -0.22, 0.2005), (-0.04785, -0.22, 0.1937), (0.9039, -0.22, 0.1737), (0.9453, -0.22, 0.142), (0.9771, -0.22, 0.1005), (0.9971, -0.22, 0.0523), (-0.04268, -3.569e-08, 0.1744), (0.8039, -7.27e-08, -0.1795), (0.5739, -0.42, 0.0005337), (0.2339, -0.42, 0.0005337), (0.5241, -0.42, 0.1207), (0.4889, -0.42, 0.1478), (0.4039, -0.42, 0.1705), (0.3599, -0.42, 0.1647), (0.2567, -0.42, 0.08553), (0.8039, -7.27e-08, 0.1805), (0.003911, -3.773e-08, 0.1805), (0.8505, -7.473e-08, 0.1744), (0.2397, -0.42, 0.04453), (0.4479, -0.42, 0.1647), (0.8039, -7.27e-08, 0.2005), (0.8557, -7.496e-08, 0.1937), (0.9039, -7.707e-08, 0.1737), (-0.1693, -3.016e-08, -0.09947), (-0.1375, -3.155e-08, -0.1409), (0.9453, -7.888e-08, -0.1409), (0.9039, -7.707e-08, -0.1727), (0.9771, -8.027e-08, 0.1005), (0.9453, -7.888e-08, 0.142), (0.003911, -3.773e-08, -0.1995), (-0.04785, -3.546e-08, -0.1927), (-0.1375, -3.155e-08, 0.142), (-0.09609, -3.336e-08, -0.1727), (0.8557, -7.496e-08, -0.1927), (0.8039, -7.27e-08, -0.1995), (-0.04785, -3.546e-08, 0.1937), (0.003911, -3.773e-08, 0.2005), (-0.1893, -2.928e-08, -0.05123), (-0.09609, -3.336e-08, 0.1737), (0.9971, -8.114e-08, -0.05123), (1.004, -8.144e-08, 0.0005337), (0.9971, -8.114e-08, 0.0523), (0.9771, -8.027e-08, -0.09947), (-0.1895, -2.927e-08, -0.04947), (-0.1895, -2.927e-08, 0.05053), (-0.1685, -3.019e-08, -0.04947), (0.9525, -0.0718, -0.0425), (0.9578, -0.0218, -0.002383), (0.9525, -0.0218, -0.0425), (0.9578, -0.0718, -0.002383), (-0.1068, -0.0718, 0.1072), (-0.1314, -0.0218, 0.07512), (-0.1068, -0.0218, 0.1072), (-0.1314, -0.0718, 0.07512), (0.002784, -0.0218, 0.1526), (-0.03733, -0.0718, 0.1473), (-0.03733, -0.0218, 0.1473), (0.002784, -0.0718, 0.1526), (0.937, -0.0718, 0.07512), (0.9124, -0.0218, 0.1072), (0.937, -0.0218, 0.07512), (0.9124, -0.0718, 0.1072), (0.9525, -0.0718, 0.03773), (0.9525, -0.0218, 0.03773), (0.937, -0.0718, -0.07988), (0.937, -0.0218, -0.07988), (-0.1314, -0.0718, -0.07988), (-0.1068, -0.0218, -0.112), (-0.1314, -0.0218, -0.07988), (-0.1068, -0.0718, -0.112), (0.8028, -0.0218, 0.1526), (0.8028, -0.0718, 0.1526), (0.8803, -0.0718, 0.1319), (0.8803, -0.0218, 0.1319), (0.8429, -0.0718, -0.1521), (0.8028, -0.0218, -0.1574), (0.8028, -0.0718, -0.1574), (0.8429, -0.0218, -0.1521), (-0.07472, -0.0718, -0.1366), (-0.07472, -0.0218, -0.1366), (0.8913, -0.001801, -0.1557), (0.8486, -0.0718, -0.1734), (0.8486, -0.001801, -0.1734), (0.8913, -0.0718, -0.1557), (0.9561, -0.0718, 0.08612), (0.9738, -0.001801, 0.04343), (0.9561, -0.001801, 0.08612), (0.9738, -0.0718, 0.04343), (0.9279, -0.0718, 0.1228), (0.9279, -0.001801, 0.1228), (0.9279, -0.001801, -0.1275), (0.9279, -0.0718, -0.1275), (0.9798, -0.0718, -0.002383), (0.9738, -0.001801, -0.04819), (0.9798, -0.001801, -0.002383), (0.9738, -0.0718, -0.04819), (0.8028, -0.0718, -0.1794), (0.8028, -0.001801, -0.1794), (0.8913, -0.001801, 0.1509), (0.8913, -0.0718, 0.1509), (0.9561, -0.001801, -0.09088), (0.9561, -0.0718, -0.09088), (0.8486, -0.0718, 0.1686), (0.8028, -0.001801, 0.1746), (0.8028, -0.0718, 0.1746), (0.8486, -0.001801, 0.1686), (0.002784, -0.001801, -0.1794), (-0.04303, -0.0718, -0.1734), (-0.04303, -0.001801, -0.1734), (0.002784, -0.0718, -0.1794), (-0.08572, -0.0718, -0.1557), (-0.08572, -0.001801, -0.1557), (0.002784, -0.001801, 0.1746), (0.002784, -0.0718, 0.1746), (-0.08572, -0.0718, 0.1509), (-0.1224, -0.001801, 0.1228), (-0.1224, -0.0718, 0.1228), (-0.08572, -0.001801, 0.1509), (-0.04303, -0.001801, 0.1686), (-0.04303, -0.0718, 0.1686), (0.8429, -0.0218, 0.1473), (-0.07472, -0.0218, 0.1319), (-0.1469, -0.0218, 0.03773), (-0.04722, -0.0218, 0.02262), (-0.1469, -0.0218, 0.007212), (-0.04722, -0.0218, -0.02738), (-0.1469, -0.0218, -0.01198), (-0.1469, -0.0218, -0.0425), (0.05278, -0.0218, -0.02738), (0.05278, -0.0218, 0.02262), (0.9124, -0.0218, -0.112), (0.8803, -0.0218, -0.1366), (-0.03733, -0.0218, -0.1521), (0.002784, -0.0218, -0.1574), (0.8803, -0.0718, -0.1366), (0.002784, -0.0718, -0.1574), (-0.1224, -0.0718, -0.1275), (-0.1505, -0.001801, -0.09088), (-0.1224, -0.001801, -0.1275), (-0.1505, -0.0718, -0.09088), (-0.1505, -0.0718, 0.08612), (-0.1505, -0.001801, 0.08612), (-0.1664, -0.001801, -0.05238), (-0.2309, -0.1018, -0.05238), (-0.2309, -0.001801, -0.05238), (-0.1664, -0.0718, -0.05238), (-0.1469, -0.1018, -0.05238), (-0.1469, -0.0718, -0.05238), (-0.04722, -0.001801, -0.02738), (-0.04722, -0.001801, 0.02262), (-0.1469, -0.1018, 0.04762), (-0.2309, -0.1018, 0.04762), (0.05278, -0.001801, -0.02738), (-0.07472, -0.0718, 0.1319), (-0.1664, -0.0718, 0.04762), (-0.1469, -0.0718, 0.04762), (-0.1469, -0.0718, 0.03773), (-0.03733, -0.0718, -0.1521), (0.8429, -0.0718, 0.1473), (0.9124, -0.0718, -0.112), (-0.1469, -0.0718, -0.0425), (-0.2309, -0.001801, 0.04762), (-0.1664, -0.001801, 0.04762), (0.05278, -0.001801, 0.02262), (-0.1469, -0.03981, 0.0237), (-0.2309, -0.0468, 0.02462), (-0.2309, -0.03981, 0.0237), (-0.1469, -0.0468, 0.02462), (-0.1469, -0.06589, -0.02148), (-0.2309, -0.0603, -0.02577), (-0.2309, -0.06589, -0.02148), (-0.1469, -0.0603, -0.02577), (-0.2309, -0.02342, 0.01112), (-0.1469, -0.02771, 0.01671), (-0.2309, -0.02771, 0.01671), (-0.1469, -0.02342, 0.01112), (-0.1469, -0.05379, 0.0237), (-0.2309, -0.0603, 0.021), (-0.2309, -0.05379, 0.0237), (-0.1469, -0.0603, 0.021), (-0.1469, -0.0333, 0.021), (-0.2309, -0.0333, 0.021), (-0.2309, -0.02771, -0.02148), (-0.1469, -0.02342, -0.01588), (-0.2309, -0.02342, -0.01588), (-0.1469, -0.02771, -0.02148), (-0.1469, -0.07288, 0.004605), (-0.1469, -0.0738, -0.002383), (-0.1469, -0.0333, -0.02577), (-0.1469, -0.03981, -0.02846), (-0.1469, -0.0468, -0.02938), (-0.1469, -0.05379, -0.02846), (-0.1469, -0.07018, -0.01588), (-0.1469, -0.07288, -0.009372), (-0.1469, -0.06589, 0.01671), (-0.1469, -0.07018, 0.01112), (-0.2309, -0.07288, -0.009372), (-0.2309, -0.0738, -0.002383), (-0.2309, -0.07018, 0.01112), (-0.2309, -0.06589, 0.01671), (-0.2309, -0.0333, -0.02577), (-0.2309, -0.07018, -0.01588), (-0.2309, -0.07288, 0.004605), (-0.2309, -0.0468, -0.02938), (-0.2309, -0.05379, -0.02846), (-0.2309, -0.03981, -0.02846), (-0.2309, -0.02072, -0.009372), (-0.2309, -0.0198, -0.002383), (-0.2309, -0.02072, 0.004605), (-0.1469, -0.02072, -0.009372), (-0.1469, -0.02072, 0.004605), (-0.1469, -0.0198, -0.002383), (0.2049, -0.0218, 0.115), (0.2049, -0.0718, 0.1704), (0.2049, -0.0218, -0.02318), (0.2049, -0.0718, 0.1686), (0.2049, -0.0718, -0.1574), (0.2049, -0.0218, 0.1489), (0.2049, -0.0718, -0.1687), (0.2049, -0.0218, -0.112), (0.2049, -0.0718, -0.1734), (0.2049, -0.0218, 0.1473), (0.2049, -0.0218, -0.1024), (0.2049, -0.0218, 0.02517), (0.2049, -0.0218, 0.1319), (0.2049, -0.0218, 0.1366), (0.2049, -0.0218, 0.1072), (0.2049, -0.0718, 0.1746), (0.2049, -0.0218, 0.01841), (0.2049, -0.0218, -0.1521), (0.2049, -0.0218, -0.07988), (0.2049, -0.0218, 0.07512), (0.2049, -0.0218, -0.1296), (0.2049, -0.0218, -0.0425), (0.2049, -0.0218, 0.03773), (0.2049, -0.0218, -0.1366), (0.2049, -0.0718, -0.1779), (0.2049, -0.0218, -0.148), (0.2049, -0.0218, -0.02994), (0.2049, -0.0218, 0.02643), (0.2049, -0.0718, 0.1564), (0.2049, -0.0718, -0.1794), (0.2049, -0.0218, 0.04987), (0.2049, -0.0218, -0.06828), (0.2049, -0.0718, 0.1526), (0.2049, -0.0218, 0.08546), (0.6039, -0.0218, 0.125), (0.6039, -0.0718, -0.1574), (0.6039, -0.0218, 0.1514), (0.6039, -0.0718, -0.1794), (0.6039, -0.0718, -0.1751), (0.6039, -0.0218, -0.112), (0.6039, -0.0218, -0.1197), (0.6039, -0.0718, 0.1746), (0.6039, -0.0218, -0.09013), (0.6039, -0.0218, 0.1473), (0.6039, -0.0218, -0.1413), (0.6039, -0.0218, 0.06363), (0.6039, -0.0218, 0.1072), (0.6039, -0.0218, 0.007393), (0.6039, -0.0218, 0.03188), (0.6039, -0.0718, -0.1611), (0.6039, -0.0718, 0.1732), (0.6039, -0.0218, -0.05452), (0.6039, -0.0218, -0.03664), (0.6039, -0.0218, -0.1366), (0.6039, -0.0218, -0.0425), (0.6039, -0.0218, -0.1521), (0.6039, -0.0218, 0.1319), (0.6039, -0.0218, 0.07512), (0.6039, -0.0218, -0.01216), (0.6039, -0.0218, 0.03246), (0.6039, -0.0218, 0.03773), (0.6039, -0.0218, -0.07988), (0.6039, -0.0718, 0.164), (0.6039, -0.0218, 0.1433), (0.6039, -0.0718, -0.1734), (0.6039, -0.0718, 0.1526), (0.6039, -0.0718, 0.1686), (0.6039, -0.0218, 0.09773), (0.2049, -0.0218, -0.1574), (0.2066, -0.0218, 0.1526), (0.6039, -0.0218, 0.1533), (0.604, -0.02088, -0.1585), (0.2049, -0.1653, 0.115), (0.2049, -0.1648, 0.1704), (0.2049, -0.1653, -0.02318), (0.2049, -0.1648, 0.1686), (0.2049, -0.1648, -0.1574), (0.2049, -0.1653, 0.1489), (0.2049, -0.1648, -0.1687), (0.2049, -0.1653, -0.112), (0.2049, -0.1648, -0.1734), (0.2049, -0.1653, 0.1473), (0.2049, -0.1653, -0.1024), (0.2049, -0.1653, 0.02517), (0.2049, -0.1653, 0.1319), (0.2049, -0.1653, 0.1366), (0.2049, -0.1653, 0.1072), (0.2049, -0.1648, 0.1746), (0.2049, -0.1653, 0.01841), (0.2049, -0.1653, -0.1521), (0.2049, -0.1653, -0.07988), (0.2049, -0.1653, 0.07512), (0.2049, -0.1653, -0.1296), (0.2049, -0.1653, -0.0425), (0.2049, -0.1653, 0.03773), (0.2049, -0.1653, -0.1366), (0.2049, -0.1648, -0.1779), (0.2049, -0.1653, -0.148), (0.2049, -0.1653, -0.02994), (0.2049, -0.1653, 0.02643), (0.2049, -0.1648, 0.1564), (0.2049, -0.1648, -0.1794), (0.2049, -0.1653, 0.04987), (0.2049, -0.1653, -0.06828), (0.2049, -0.1648, 0.1526), (0.2049, -0.1653, 0.08546), (0.2049, -0.1653, -0.1574), (0.2066, -0.1653, 0.1526), (0.6039, -0.1658, 0.125), (0.6039, -0.1663, -0.1574), (0.6039, -0.1658, 0.1514), (0.6039, -0.1663, -0.1794), (0.6039, -0.1663, -0.1751), (0.6039, -0.1658, -0.112), (0.6039, -0.1658, -0.1197), (0.6039, -0.1663, 0.1746), (0.6039, -0.1658, -0.09013), (0.6039, -0.1658, 0.1473), (0.6039, -0.1658, -0.1413), (0.6039, -0.1658, 0.06363), (0.6039, -0.1658, 0.1072), (0.6039, -0.1658, 0.007393), (0.6039, -0.1658, 0.03188), (0.6039, -0.1663, -0.1611), (0.6039, -0.1663, 0.1732), (0.6039, -0.1658, -0.05452), (0.6039, -0.1658, -0.03664), (0.6039, -0.1658, -0.1366), (0.6039, -0.1658, -0.0425), (0.6039, -0.1658, -0.1521), (0.6039, -0.1658, 0.1319), (0.6039, -0.1658, 0.07512), (0.6039, -0.1658, -0.01216), (0.6039, -0.1658, 0.03246), (0.6039, -0.1658, 0.03773), (0.6039, -0.1658, -0.07988), (0.6039, -0.1663, 0.164), (0.6039, -0.1658, 0.1433), (0.6039, -0.1663, -0.1734), (0.6039, -0.1663, 0.1526), (0.6039, -0.1663, 0.1686), (0.6039, -0.1658, 0.09773), (0.6039, -0.1658, 0.1533), (0.604, -0.1649, -0.1585)], [], [(0, 1, 2), (1, 0, 3), (4, 5, 6), (5, 4, 7), (8, 9, 10), (9, 8, 11), (12, 13, 14), (13, 12, 15), (15, 12, 16), (17, 18, 19), (18, 17, 20), (21, 22, 23), (22, 21, 24), (25, 26, 27), (26, 25, 28), (24, 29, 22), (29, 24, 30), (15, 31, 13), (31, 15, 32), (33, 34, 35), (34, 33, 36), (37, 38, 39), (38, 37, 40), (36, 39, 34), (39, 36, 37), (41, 42, 43), (42, 41, 44), (42, 44, 45), (45, 44, 46), (46, 44, 47), (46, 47, 48), (48, 47, 8), (8, 47, 49), (8, 49, 11), (11, 49, 50), (11, 50, 12), (12, 50, 51), (12, 51, 16), (45, 52, 42), (52, 45, 53), (52, 53, 54), (54, 53, 55), (54, 55, 20), (54, 20, 56), (56, 20, 17), (56, 17, 57), (57, 17, 58), (57, 58, 59), (59, 58, 60), (61, 62, 63), (62, 61, 64), (62, 64, 65), (65, 64, 66), (66, 64, 67), (66, 67, 68), (68, 67, 69), (68, 69, 70), (70, 69, 71), (70, 71, 72), (72, 71, 73), (72, 73, 74), (74, 73, 75), (75, 73, 76), (75, 76, 77), (77, 76, 78), (77, 78, 79), (79, 78, 80), (79, 80, 81), (81, 80, 82), (82, 80, 83), (83, 80, 84), (84, 80, 85), (85, 80, 86), (86, 80, 87), (86, 87, 88), (86, 88, 89), (90, 91, 92), (91, 90, 93), (93, 90, 94), (93, 94, 95), (95, 94, 96), (95, 96, 85), (85, 96, 97), (85, 97, 84), (98, 99, 100), (99, 98, 101), (99, 101, 102), (99, 102, 103), (103, 102, 104), (103, 104, 105), (105, 104, 106), (106, 104, 107), (106, 107, 108), (106, 108, 109), (109, 108, 110), (109, 110, 111), (111, 110, 112), (112, 110, 113), (112, 113, 114), (112, 114, 115), (115, 114, 116), (115, 116, 117), (117, 116, 118), (117, 118, 119), (119, 118, 120), (119, 120, 121), (121, 120, 83), (121, 83, 84), (63, 98, 100), (98, 63, 122), (98, 122, 123), (123, 122, 124), (123, 124, 125), (125, 124, 126), (126, 124, 127), (126, 127, 128), (126, 128, 129), (129, 128, 130), (130, 128, 131), (130, 131, 132), (130, 132, 133), (133, 132, 134), (134, 132, 135), (134, 135, 136), (134, 136, 137), (137, 136, 138), (137, 138, 139), (139, 138, 140), (140, 138, 141), (140, 141, 142), (142, 141, 143), (142, 143, 83), (83, 143, 82), (144, 145, 146), (145, 144, 147), (147, 144, 148), (148, 144, 61), (148, 61, 100), (148, 100, 149), (148, 149, 150), (100, 61, 63), (150, 149, 151), (150, 151, 152), (150, 152, 153), (153, 152, 154), (153, 154, 155), (155, 154, 156), (155, 156, 157), (157, 156, 158), (158, 156, 159), (158, 159, 92), (158, 92, 160), (160, 92, 91), (161, 162, 163), (162, 161, 164), (165, 166, 167), (166, 165, 168), (169, 170, 171), (170, 169, 172), (172, 167, 170), (167, 172, 165), (169, 164, 161), (164, 169, 171), (168, 173, 166), (173, 168, 174), (174, 168, 175), (176, 177, 178), (177, 176, 179), (101, 180, 102), (180, 101, 181), (102, 182, 104), (182, 102, 180), (182, 107, 104), (107, 182, 183), (183, 108, 107), (108, 183, 184), (184, 110, 108), (110, 184, 185), (185, 113, 110), (113, 185, 186), (186, 114, 113), (114, 186, 187), (187, 116, 114), (116, 187, 188), (189, 116, 188), (116, 189, 118), (190, 118, 189), (118, 190, 120), (191, 120, 190), (120, 191, 83), (192, 83, 191), (83, 192, 142), (193, 142, 192), (142, 193, 140), (194, 140, 193), (140, 194, 139), (194, 137, 139), (137, 194, 195), (195, 134, 137), (134, 195, 196), (196, 133, 134), (133, 196, 197), (133, 198, 130), (198, 133, 197), (198, 129, 130), (129, 198, 199), (200, 186, 185), (186, 200, 201), (202, 188, 187), (188, 202, 203), (201, 187, 186), (187, 201, 202), (204, 205, 206), (205, 204, 207), (180, 208, 182), (208, 180, 209), (208, 183, 182), (183, 208, 210), (206, 211, 212), (211, 206, 205), (181, 209, 180), (209, 181, 213), (203, 189, 188), (189, 203, 214), (215, 213, 181), (213, 215, 216), (210, 184, 183), (184, 210, 217), (218, 191, 219), (191, 218, 192), (217, 185, 184), (185, 217, 200), (200, 217, 220), (212, 216, 215), (216, 212, 211), (221, 195, 194), (195, 221, 222), (223, 204, 199), (204, 223, 207), (224, 198, 197), (198, 224, 225), (225, 224, 226), (227, 197, 196), (197, 227, 224), (228, 189, 214), (189, 228, 190), (222, 196, 195), (196, 222, 227), (198, 223, 199), (223, 198, 225), (229, 192, 218), (192, 229, 193), (219, 190, 228), (190, 219, 191), (221, 193, 229), (193, 221, 194), (230, 231, 232), (231, 230, 233), (234, 235, 236), (235, 234, 237), (235, 237, 231), (231, 237, 238), (238, 237, 239), (238, 239, 179), (179, 239, 177), (177, 239, 240), (177, 240, 241), (241, 240, 242), (241, 242, 243), (243, 242, 244), (243, 244, 245), (231, 246, 235), (246, 231, 233), (246, 233, 247), (247, 233, 248), (247, 248, 249), (247, 249, 250), (250, 249, 251), (250, 251, 252), (252, 251, 174), (252, 174, 253), (253, 174, 175), (254, 179, 176), (179, 254, 238), (251, 255, 256), (255, 251, 249), (174, 256, 173), (256, 174, 251), (232, 238, 254), (238, 232, 231), (230, 248, 233), (248, 230, 257), (241, 258, 259), (258, 241, 243), (177, 259, 178), (259, 177, 241), (255, 248, 257), (248, 255, 249), (252, 260, 261), (260, 252, 253), (260, 175, 168), (175, 260, 253), (246, 262, 235), (262, 246, 263), (235, 264, 236), (264, 235, 262), (33, 244, 265), (244, 33, 245), (247, 266, 267), (266, 247, 250), (250, 261, 266), (261, 250, 252), (243, 35, 258), (35, 243, 33), (33, 243, 245), (240, 268, 269), (268, 240, 239), (234, 270, 237), (270, 234, 271), (244, 272, 265), (272, 244, 242), (247, 263, 246), (263, 247, 267), (236, 271, 234), (271, 236, 264), (237, 268, 239), (268, 237, 270), (242, 269, 272), (269, 242, 240), (199, 126, 129), (126, 199, 204), (125, 204, 206), (204, 125, 126), (123, 206, 212), (206, 123, 125), (123, 215, 98), (215, 123, 212), (101, 215, 181), (215, 101, 98), (124, 178, 127), (178, 124, 176), (127, 259, 128), (259, 127, 178), (258, 132, 131), (132, 258, 35), (136, 38, 138), (38, 136, 39), (273, 141, 274), (141, 273, 143), (171, 79, 164), (79, 171, 77), (171, 75, 77), (75, 171, 170), (170, 74, 75), (74, 170, 167), (167, 72, 74), (72, 167, 166), (65, 255, 257), (255, 65, 66), (62, 232, 63), (232, 62, 230), (274, 138, 38), (138, 274, 141), (166, 70, 72), (70, 166, 173), (275, 143, 273), (143, 275, 82), (34, 136, 135), (136, 34, 39), (62, 257, 230), (257, 62, 65), (164, 81, 162), (81, 164, 79), (162, 82, 275), (82, 162, 81), (173, 68, 70), (68, 173, 256), (259, 131, 128), (131, 259, 258), (256, 66, 68), (66, 256, 255), (63, 254, 122), (254, 63, 232), (122, 176, 124), (176, 122, 254), (35, 135, 132), (135, 35, 34), (100, 276, 149), (276, 100, 277), (99, 278, 279), (278, 99, 103), (29, 94, 22), (94, 29, 96), (19, 105, 106), (105, 19, 18), (280, 121, 28), (121, 280, 119), (281, 106, 109), (106, 281, 19), (282, 96, 29), (96, 282, 97), (283, 109, 111), (109, 283, 281), (26, 97, 282), (97, 26, 84), (105, 278, 103), (278, 105, 18), (31, 90, 92), (90, 31, 23), (100, 279, 277), (279, 100, 99), (9, 156, 154), (156, 9, 14), (151, 276, 284), (276, 151, 149), (6, 119, 280), (119, 6, 117), (151, 10, 152), (10, 151, 284), (10, 154, 152), (154, 10, 9), (14, 159, 156), (159, 14, 13), (28, 84, 26), (84, 28, 121), (23, 94, 90), (94, 23, 22), (13, 92, 159), (92, 13, 31), (285, 111, 112), (111, 285, 283), (117, 5, 115), (5, 117, 6), (5, 112, 115), (112, 5, 285), (76, 286, 287), (286, 76, 73), (78, 287, 288), (287, 78, 76), (71, 289, 290), (289, 71, 69), (150, 291, 292), (291, 150, 153), (80, 293, 87), (293, 80, 294), (295, 61, 296), (61, 295, 64), (291, 155, 297), (155, 291, 153), (85, 298, 95), (298, 85, 299), (93, 298, 300), (298, 93, 95), (78, 294, 80), (294, 78, 288), (301, 150, 292), (150, 301, 148), (302, 303, 304), (303, 302, 305), (57, 306, 307), (306, 57, 59), (67, 295, 308), (295, 67, 64), (69, 308, 289), (308, 69, 67), (52, 309, 42), (309, 52, 310), (311, 312, 313), (312, 311, 314), (89, 315, 86), (315, 89, 316), (317, 306, 318), (306, 317, 319), (319, 317, 201), (201, 317, 202), (202, 317, 7), (202, 7, 203), (203, 7, 4), (203, 4, 214), (214, 4, 320), (214, 320, 228), (228, 320, 25), (228, 25, 27), (228, 27, 219), (219, 27, 321), (322, 323, 324), (323, 322, 325), (325, 322, 326), (325, 326, 327), (327, 326, 328), (328, 326, 3), (328, 3, 329), (329, 3, 0), (329, 0, 330), (330, 0, 331), (330, 331, 332), (332, 331, 333), (332, 333, 15), (15, 333, 32), (32, 333, 21), (21, 333, 334), (21, 334, 24), (24, 334, 335), (24, 335, 30), (30, 335, 336), (336, 335, 337), (336, 337, 27), (165, 260, 168), (260, 165, 338), (338, 165, 339), (339, 165, 172), (339, 172, 340), (340, 172, 169), (340, 169, 341), (341, 169, 161), (341, 161, 163), (341, 163, 342), (342, 163, 321), (342, 321, 27), (342, 27, 337), (342, 337, 343), (342, 343, 344), (344, 343, 345), (344, 345, 346), (227, 347, 224), (347, 227, 36), (36, 227, 37), (37, 227, 222), (37, 222, 40), (40, 222, 221), (40, 221, 348), (348, 221, 229), (348, 229, 349), (349, 229, 218), (349, 218, 321), (321, 218, 219), (201, 200, 319), (350, 264, 324), (264, 350, 271), (271, 350, 351), (271, 351, 270), (270, 351, 352), (270, 352, 268), (268, 352, 304), (268, 304, 269), (269, 304, 303), (269, 303, 272), (272, 303, 347), (272, 347, 265), (265, 347, 33), (33, 347, 36), (323, 353, 324), (353, 323, 309), (353, 309, 310), (353, 310, 314), (314, 310, 354), (314, 354, 312), (312, 354, 355), (312, 355, 356), (356, 355, 307), (356, 307, 357), (357, 307, 306), (357, 306, 319), (358, 359, 360), (359, 358, 361), (359, 361, 362), (362, 361, 322), (362, 322, 264), (362, 264, 262), (362, 262, 363), (264, 322, 324), (363, 262, 263), (363, 263, 267), (363, 267, 364), (364, 267, 266), (364, 266, 365), (365, 266, 261), (365, 261, 338), (338, 261, 260), (366, 148, 301), (148, 366, 147), (15, 51, 332), (51, 15, 16), (73, 290, 286), (290, 73, 71), (44, 328, 47), (328, 44, 327), (54, 355, 354), (355, 54, 56), (88, 316, 89), (316, 88, 367), (49, 328, 329), (328, 49, 47), (87, 367, 88), (367, 87, 293), (321, 273, 349), (273, 321, 275), (348, 38, 40), (38, 348, 274), (349, 274, 348), (274, 349, 273), (163, 275, 321), (275, 163, 162), (86, 299, 85), (299, 86, 315), (347, 226, 224), (226, 347, 368), (50, 329, 330), (329, 50, 49), (200, 369, 319), (369, 200, 220), (51, 330, 332), (330, 51, 50), (370, 351, 371), (351, 370, 352), (372, 353, 373), (353, 372, 324), (374, 312, 356), (312, 374, 313), (370, 304, 352), (304, 370, 302), (375, 145, 376), (145, 375, 146), (377, 146, 375), (146, 377, 144), (369, 357, 319), (357, 369, 378), (11, 14, 9), (14, 11, 12), (373, 314, 311), (314, 373, 353), (276, 45, 46), (45, 276, 277), (284, 46, 48), (46, 284, 276), (58, 19, 281), (19, 58, 17), (278, 20, 55), (20, 278, 18), (4, 280, 320), (280, 4, 6), (283, 58, 281), (58, 283, 318), (58, 318, 60), (279, 55, 53), (55, 279, 278), (277, 53, 45), (53, 277, 279), (371, 350, 379), (350, 371, 351), (378, 356, 357), (356, 378, 374), (317, 283, 285), (283, 317, 318), (305, 347, 303), (347, 305, 368), (311, 216, 373), (216, 311, 213), (213, 311, 313), (213, 313, 209), (209, 313, 208), (208, 313, 374), (208, 374, 210), (210, 374, 378), (210, 378, 217), (217, 378, 369), (217, 369, 220), (373, 379, 372), (379, 373, 371), (371, 373, 216), (371, 216, 211), (371, 211, 370), (370, 211, 205), (370, 205, 207), (370, 207, 302), (302, 207, 223), (302, 223, 305), (305, 223, 225), (305, 225, 368), (368, 225, 226), (376, 147, 366), (147, 376, 145), (41, 327, 44), (327, 41, 325), (306, 60, 318), (60, 306, 59), (42, 323, 43), (323, 42, 309), (54, 310, 52), (310, 54, 354), (43, 325, 41), (325, 43, 323), (296, 144, 377), (144, 296, 61), (379, 324, 372), (324, 379, 350), (56, 307, 355), (307, 56, 57), (359, 380, 360), (380, 359, 381), (362, 381, 359), (381, 362, 382), (335, 383, 384), (383, 335, 334), (385, 342, 386), (342, 385, 341), (363, 387, 388), (387, 363, 364), (389, 343, 390), (343, 389, 345), (3, 391, 1), (391, 3, 326), (390, 337, 392), (337, 390, 343), (386, 344, 393), (344, 386, 342), (363, 382, 362), (382, 363, 388), (394, 345, 389), (345, 394, 346), (358, 395, 361), (395, 358, 396), (334, 397, 383), (397, 334, 333), (322, 391, 326), (391, 322, 398), (360, 396, 358), (396, 360, 380), (338, 399, 400), (399, 338, 339), (364, 401, 387), (401, 364, 365), (392, 335, 384), (335, 392, 337), (393, 346, 394), (346, 393, 344), (339, 402, 399), (402, 339, 340), (340, 385, 402), (385, 340, 341), (361, 398, 322), (398, 361, 395), (365, 400, 401), (400, 365, 338), (397, 160, 403), (160, 397, 333), (160, 333, 158), (158, 333, 331), (404, 155, 157), (155, 404, 297), (91, 403, 160), (403, 91, 405), (91, 300, 405), (300, 91, 93), (157, 2, 404), (2, 157, 0), (0, 157, 158), (0, 158, 331), (381, 396, 380), (396, 381, 395), (395, 381, 375), (375, 381, 382), (375, 382, 377), (377, 382, 296), (296, 382, 388), (296, 388, 295), (295, 388, 387), (295, 387, 308), (308, 387, 401), (308, 401, 289), (289, 401, 400), (289, 400, 290), (290, 400, 399), (290, 399, 286), (286, 399, 287), (287, 399, 402), (287, 402, 288), (288, 402, 385), (288, 385, 294), (294, 385, 386), (294, 386, 293), (293, 386, 393), (293, 393, 367), (367, 393, 316), (300, 403, 405), (403, 300, 397), (397, 300, 383), (383, 300, 298), (383, 298, 384), (384, 298, 299), (384, 299, 392), (392, 299, 315), (392, 315, 390), (390, 315, 316), (390, 316, 393), (390, 393, 394), (390, 394, 389), (395, 376, 398), (376, 395, 375), (398, 376, 366), (398, 366, 301), (398, 301, 391), (391, 301, 292), (391, 292, 1), (1, 292, 291), (1, 291, 2), (2, 291, 297), (2, 297, 404), (284, 8, 10), (8, 284, 48), (32, 23, 31), (23, 32, 21), (30, 282, 29), (282, 30, 336), (7, 285, 5), (285, 7, 317), (320, 28, 25), (28, 320, 280), (27, 282, 336), (282, 27, 26), (406, 407, 408), (407, 406, 409), (410, 411, 412), (411, 410, 413), (414, 415, 416), (415, 414, 417), (418, 419, 420), (419, 418, 421), (422, 420, 423), (420, 422, 418), (424, 408, 425), (408, 424, 406), (426, 427, 428), (427, 426, 429), (419, 432, 433), (432, 419, 421), (434, 435, 436), (435, 434, 437), (438, 427, 429), (427, 438, 439), (440, 441, 442), (441, 440, 443), (444, 445, 446), (445, 444, 447), (448, 446, 449), (446, 448, 444), (450, 443, 440), (443, 450, 451), (452, 453, 454), (453, 452, 455), (442, 456, 457), (456, 442, 441), (448, 458, 459), (458, 448, 449), (455, 460, 453), (460, 455, 461), (461, 450, 460), (450, 461, 451), (462, 463, 464), (463, 462, 465), (466, 467, 468), (467, 466, 469), (468, 470, 471), (470, 468, 467), (447, 454, 445), (454, 447, 452), (464, 472, 473, 587, 613), (472, 464, 463), (459, 465, 462), (465, 459, 458), (457, 469, 466), (469, 457, 456, 609, 601), (474, 475, 476), (475, 474, 477), (473, 478, 479), (478, 473, 472), (409, 423, 407), (423, 409, 422), (479, 477, 474), (477, 479, 478), (416, 577, 641, 414), (430, 608, 615, 480), (480, 615, 635), (480, 635, 628, 433), (433, 628, 606), (433, 606, 618, 419), (419, 618, 639), (419, 639, 629, 420), (420, 629, 617), (420, 617, 632, 423), (423, 632, 631), (483, 482, 484), (483, 484, 485), (485, 484, 486), (485, 486, 487), (485, 487, 488), (423, 620, 619, 407), (489, 583, 599, 483), (407, 619, 630), (407, 630, 624, 408), (408, 624, 626), (408, 626, 623), (408, 623, 633, 425), (425, 633, 614), (425, 614, 611, 490), (490, 611, 612), (490, 612, 625, 491), (491, 625, 616), (491, 616, 627, 437), (589, 640, 643, 627), (494, 437, 434), (437, 494, 491), (430, 431, 637, 642), (496, 497, 498), (497, 496, 499), (500, 475, 501), (475, 500, 476), (471, 496, 498), (496, 471, 470), (502, 503, 504), (503, 502, 505), (503, 505, 506), (506, 505, 507), (483, 508, 509), (508, 483, 485), (503, 510, 511), (510, 503, 506), (488, 508, 485), (508, 488, 512), (479, 573, 587, 473), (464, 622, 638, 462), (462, 638, 634), (417, 479, 474), (417, 474, 415), (415, 474, 476), (415, 476, 513), (513, 476, 410), (410, 476, 500), (410, 500, 413), (413, 500, 514), (413, 514, 515), (413, 515, 516), (499, 507, 505), (507, 499, 426), (426, 499, 429), (429, 499, 496), (429, 496, 438), (438, 496, 470), (438, 470, 517), (517, 470, 495), (495, 470, 467), (495, 467, 578, 576), (462, 431, 459), (431, 462, 634, 637), (459, 431, 518), (459, 518, 448), (448, 518, 432), (448, 432, 421), (448, 421, 444), (444, 421, 418), (444, 418, 447), (447, 418, 422), (447, 422, 452), (452, 422, 409), (452, 409, 455), (455, 409, 406), (455, 406, 424), (455, 424, 461), (461, 424, 519), (461, 519, 451), (451, 519, 494), (451, 494, 443), (443, 494, 434), (443, 434, 436), (443, 436, 441), (441, 436, 621, 636), (441, 636, 610), (441, 610, 609, 456), (426, 520, 507), (413, 482, 411), (482, 413, 516), (510, 521, 511), (521, 510, 514), (514, 510, 515), (522, 521, 514), (488, 523, 512), (523, 488, 489), (499, 502, 497), (502, 499, 505), (523, 483, 509), (483, 523, 489), (524, 525, 526), (525, 524, 527), (528, 529, 530), (529, 528, 531), (532, 533, 534), (533, 532, 535), (536, 537, 538), (537, 536, 539), (540, 526, 541), (526, 540, 524), (542, 543, 544), (543, 542, 545), (510, 516, 515), (516, 510, 546), (546, 510, 547), (487, 548, 520), (548, 487, 545), (545, 487, 543), (543, 487, 486), (520, 548, 549), (520, 549, 550), (520, 550, 551), (520, 551, 531), (520, 531, 528), (520, 528, 552), (520, 552, 553), (520, 553, 507), (507, 553, 506), (506, 553, 547), (506, 547, 510), (482, 535, 484), (535, 482, 533), (533, 482, 540), (540, 482, 516), (540, 516, 524), (524, 516, 527), (527, 516, 536), (536, 516, 539), (539, 516, 554), (554, 516, 555), (555, 516, 546), (547, 556, 557), (556, 547, 553), (554, 558, 559), (558, 554, 555), (527, 538, 525), (538, 527, 536), (548, 542, 560), (542, 548, 545), (552, 556, 553), (556, 552, 561), (555, 562, 558), (562, 555, 546), (528, 561, 552), (561, 528, 530), (539, 559, 537), (559, 539, 554), (551, 563, 564), (563, 551, 550), (454, 523, 445), (523, 454, 512), (512, 454, 453), (512, 453, 508), (460, 502, 453), (502, 460, 497), (497, 460, 498), (498, 460, 450), (498, 450, 440), (498, 440, 471), (471, 440, 442), (471, 442, 468), (468, 442, 457), (468, 457, 466), (465, 472, 463), (472, 465, 478), (478, 465, 477), (477, 465, 458), (477, 458, 449), (477, 449, 475), (475, 449, 446), (475, 446, 501), (501, 446, 522), (522, 446, 445), (522, 445, 521), (521, 445, 509), (521, 509, 504), (509, 445, 523), (504, 509, 508), (504, 508, 453), (504, 453, 502), (550, 565, 563), (565, 550, 549), (549, 560, 565), (560, 549, 548), (531, 564, 529), (564, 531, 551), (547, 562, 546), (562, 547, 557), (533, 541, 534), (541, 533, 540), (522, 500, 501), (500, 522, 514), (519, 425, 490), (425, 519, 424), (495, 492, 517), (492, 495, 493), (520, 428, 487), (428, 520, 426), (481, 410, 412), (410, 481, 513), (433, 518, 480), (518, 433, 432), (416, 513, 481), (513, 416, 415), (517, 439, 438), (439, 517, 492), (519, 491, 494), (491, 519, 490), (480, 431, 430), (431, 480, 518), (504, 566, 521), (566, 504, 544), (544, 504, 542), (542, 504, 560), (560, 504, 565), (565, 504, 503), (521, 566, 567), (565, 503, 563), (563, 503, 564), (564, 503, 529), (529, 503, 530), (530, 503, 561), (561, 503, 556), (556, 503, 557), (521, 526, 511), (526, 521, 541), (541, 521, 534), (534, 521, 532), (532, 521, 568), (568, 521, 567), (511, 526, 525), (511, 525, 538), (511, 538, 537), (511, 537, 559), (511, 559, 558), (511, 558, 562), (511, 562, 557), (511, 557, 503), (569, 570, 571), (570, 569, 486), (570, 486, 484), (568, 535, 532), (535, 568, 484), (484, 568, 570), (568, 571, 570), (571, 568, 567), (566, 571, 567), (571, 566, 569), (544, 569, 566), (569, 544, 486), (486, 544, 543), (593, 598, 488, 487), (595, 592, 439), (601, 596, 469), (581, 577, 416), (591, 605, 411), (598, 574, 488), (592, 579, 427, 439), (596, 580, 467, 469), (605, 586, 412, 411), (574, 588, 489, 488), (579, 582, 427), (580, 578, 467), (576, 578, 621, 607), (586, 572, 412), (599, 583, 620, 631), (582, 590, 428, 427), (600, 575, 479, 417), (572, 584, 481, 412), (602, 591, 411, 482), (588, 583, 489), (590, 603, 428), (599, 594, 482, 483), (589, 597, 492), (575, 573, 479), (584, 585, 481), (594, 602, 482), (603, 593, 487, 428), (597, 595, 439, 492), (587, 573, 622, 613), (585, 581, 416, 481), (604, 600, 417), (626, 624, 598, 593), (617, 629, 591, 602), (609, 610, 596, 601), (625, 612, 592, 595), (615, 608, 577, 581), (629, 639, 605, 591), (624, 630, 574, 598), (612, 611, 579, 592), (610, 636, 580, 596), (607, 621, 436), (639, 618, 586, 605), (630, 619, 588, 574), (611, 614, 582, 579), (636, 621, 578, 580), (613, 622, 464), (618, 606, 572, 586), (614, 633, 590, 582), (634, 638, 575, 600), (606, 628, 584, 572), (631, 632, 594, 599), (619, 620, 583, 588), (633, 623, 603, 590), (627, 616, 597, 589), (638, 622, 573, 575), (628, 635, 585, 584), (632, 617, 602, 594), (631, 620, 423), (616, 625, 595, 597), (623, 626, 593, 603), (635, 615, 581, 585), (637, 634, 600, 604), (488, 485, 483, 489), (512, 508, 509, 523), (436, 435, 643, 607), (640, 589, 492, 493), (576, 640, 493, 495), (641, 577, 608, 642), (641, 604, 417, 414), (642, 608, 430), (642, 637, 604, 641), (607, 643, 640, 576), (627, 643, 435, 437), (589, 597, 669, 661), (574, 588, 660, 646), (575, 573, 645, 647), (579, 582, 654, 651), (584, 585, 657, 656), (580, 578, 650, 652), (594, 602, 674, 666), (578, 576, 648, 650), (603, 593, 665, 675), (586, 572, 644, 658), (593, 598, 670, 665), (597, 595, 667, 669), (583, 599, 671, 655), (595, 592, 664, 667), (573, 587, 659, 645), (582, 590, 662, 654), (601, 596, 668, 673), (585, 581, 653, 657), (600, 575, 647, 672), (581, 577, 649, 653), (589, 640, 678, 661), (604, 600, 672, 676), (572, 584, 656, 644), (591, 605, 677, 663), (576, 640, 678, 648), (602, 591, 663, 674), (598, 574, 646, 670), (588, 583, 655, 660), (592, 579, 651, 664), (577, 641, 679, 649), (590, 603, 675, 662), (596, 580, 652, 668), (641, 604, 676, 679), (599, 594, 666, 671), (605, 586, 658, 677), (643, 627, 701, 715), (612, 625, 699, 686), (615, 635, 709, 689), (608, 615, 689, 682), (634, 637, 711, 708), (638, 634, 708, 712), (639, 629, 703, 713), (628, 606, 680, 702), (630, 624, 698, 704), (632, 631, 705, 706), (611, 612, 686, 685), (620, 619, 693, 694), (636, 610, 684, 710), (623, 633, 707, 697), (621, 607, 681, 695), (616, 627, 701, 690), (618, 639, 713, 692), (622, 638, 712, 696), (619, 630, 704, 693), (635, 628, 702, 709), (614, 611, 685, 688), (608, 642, 714, 682), (617, 632, 706, 691), (621, 636, 710, 695), (637, 642, 714, 711), (624, 626, 700, 698), (620, 631, 705, 694), (622, 613, 687, 696), (629, 617, 691, 703), (625, 616, 690, 699), (606, 618, 692, 680), (643, 607, 681, 715), (610, 609, 683, 684), (626, 623, 697, 700), (633, 614, 688, 707)])
me_body_001.materials.append(mat_traffic_light_body)
me_body_001.update()

# ---- objects
ob_traffic_light_green = bpy.data.objects.new('traffic_light_green ', me_x)
ob_traffic_light_body = bpy.data.objects.new('traffic_light_body', me_body_001)

# ---- transforms, parenting, visibility, modifiers, constraints
ob_traffic_light_green.location = (0.0, 0.0, 0.0)
ob_traffic_light_body.location = (0.0, 0.0, 0.0)

# ---- collection membership
col_traffic_light_green.objects.link(ob_traffic_light_green)
col_traffic_light_green.objects.link(ob_traffic_light_body)

# ---- scene / render settings (as saved in the file)
scene.frame_start = 1; scene.frame_end = 250; scene.frame_set(70)
scene.render.engine = 'CYCLES'
scene.render.resolution_x = 1280
scene.render.resolution_y = 720
scene.cycles.use_denoising = False
scene.cycles.samples = 128
scene.cycles.sampling_pattern = 'TABULATED_SOBOL'
scene.cycles.use_adaptive_sampling = False
scene.cycles.use_light_tree = False
scene.view_settings.view_transform = 'Filmic'
bpy.context.view_layer.update()

# ---- added for rendering (the .blend has no active camera and no usable light): camera, sun
cam_auto = bpy.data.cameras.new('AutoCamera')
cam_auto.lens = 50.0
cam_auto.sensor_width = 36.0
cam_auto.clip_end = 1000.0
ob_auto_camera = bpy.data.objects.new('AutoCamera', cam_auto)
scene.collection.objects.link(ob_auto_camera)
ob_auto_camera.location = (1.64874, -1.7247, 1.01033)
ob_auto_camera.rotation_euler = (1.09748, -7.21219e-08, 0.694738)
scene.camera = ob_auto_camera
light_auto_sun = bpy.data.lights.new('AutoSun', 'SUN')
light_auto_sun.energy = 3.0
light_auto_sun.angle = 0.0523599
ob_auto_sun = bpy.data.objects.new('AutoSun', light_auto_sun)
scene.collection.objects.link(ob_auto_sun)
ob_auto_sun.rotation_euler = (0.872665, 0.174533, 0.523599)
bpy.context.view_layer.update()
